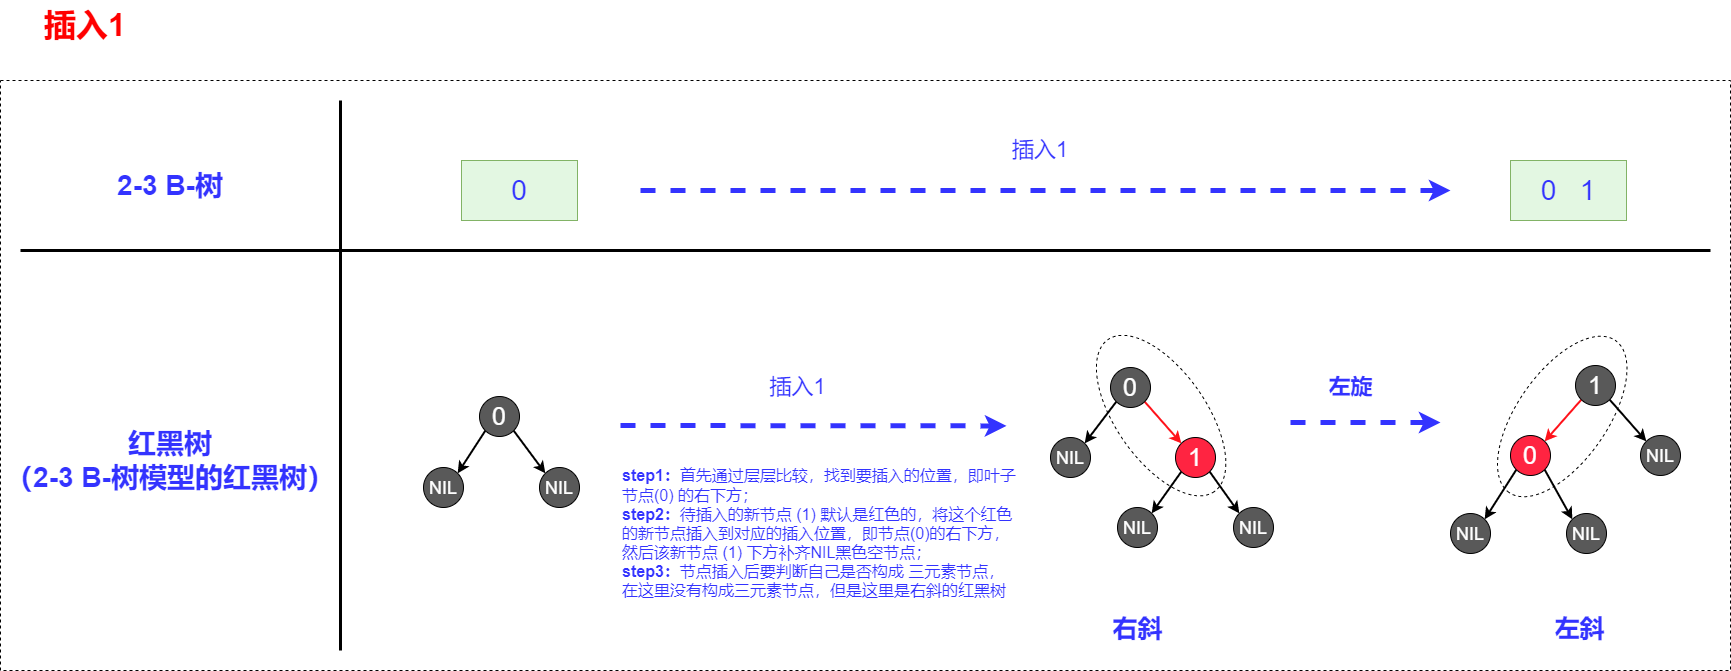

The diagram above was exported from draw.io. Its source (the exported page's mxGraphModel, read from the mxfile embedded in the PNG):
<mxGraphModel dx="2903" dy="1282" grid="1" gridSize="10" guides="1" tooltips="1" connect="1" arrows="1" fold="1" page="1" pageScale="1" pageWidth="827" pageHeight="1169" math="0" shadow="0">
  <root>
    <mxCell id="0" />
    <mxCell id="1" parent="0" />
    <mxCell id="nKxH_6NXMUGh3c4xkNOO-9" value="" style="rounded=0;whiteSpace=wrap;html=1;dashed=1;fontSize=25;" parent="1" vertex="1">
      <mxGeometry x="-680" y="470" width="1730" height="590" as="geometry" />
    </mxCell>
    <mxCell id="nKxH_6NXMUGh3c4xkNOO-6" value="" style="ellipse;whiteSpace=wrap;html=1;fontSize=25;dashed=1;rotation=-235;" parent="1" vertex="1">
      <mxGeometry x="789" y="761" width="185.5" height="90" as="geometry" />
    </mxCell>
    <mxCell id="nKxH_6NXMUGh3c4xkNOO-4" value="" style="ellipse;whiteSpace=wrap;html=1;fontSize=25;dashed=1;rotation=55;" parent="1" vertex="1">
      <mxGeometry x="387.87" y="760.1" width="185.5" height="90" as="geometry" />
    </mxCell>
    <mxCell id="HE7_67Kx2ELr8nlK-kkV-5" value="右斜" style="text;html=1;strokeColor=none;fillColor=none;align=center;verticalAlign=middle;whiteSpace=wrap;rounded=0;fontSize=25;fontColor=#3333FF;fontStyle=1" parent="1" vertex="1">
      <mxGeometry x="396.5" y="997" width="121" height="40" as="geometry" />
    </mxCell>
    <mxCell id="pe4goe89Q5cZUQR4ipVR-1" value="&lt;font style=&quot;font-size: 28px&quot;&gt;0&lt;/font&gt;" style="rounded=0;whiteSpace=wrap;html=1;fontSize=22;fillColor=#E3F7E2;strokeColor=#82b366;fontColor=#3333FF;" parent="1" vertex="1">
      <mxGeometry x="-219" y="550" width="116" height="60" as="geometry" />
    </mxCell>
    <mxCell id="pe4goe89Q5cZUQR4ipVR-3" value="" style="endArrow=classic;html=1;rounded=0;fontSize=22;fontColor=#3333FF;strokeColor=#3333FF;strokeWidth=5;fillColor=#FF0000;dashed=1;" parent="1" edge="1">
      <mxGeometry width="50" height="50" relative="1" as="geometry">
        <mxPoint x="-40" y="580" as="sourcePoint" />
        <mxPoint x="770" y="580" as="targetPoint" />
      </mxGeometry>
    </mxCell>
    <mxCell id="pe4goe89Q5cZUQR4ipVR-4" value="插入1" style="text;html=1;strokeColor=none;fillColor=none;align=center;verticalAlign=middle;whiteSpace=wrap;rounded=0;fontSize=22;fontColor=#3333FF;" parent="1" vertex="1">
      <mxGeometry x="270" y="520" width="180" height="40" as="geometry" />
    </mxCell>
    <mxCell id="pe4goe89Q5cZUQR4ipVR-5" value="&lt;span style=&quot;color: rgb(51, 51, 255); font-size: 28px; font-weight: 700;&quot;&gt;2-3 B-树&lt;/span&gt;" style="text;html=1;strokeColor=none;fillColor=none;align=center;verticalAlign=middle;whiteSpace=wrap;rounded=0;fontSize=28;" parent="1" vertex="1">
      <mxGeometry x="-570" y="550" width="120" height="50" as="geometry" />
    </mxCell>
    <mxCell id="pe4goe89Q5cZUQR4ipVR-7" value="" style="endArrow=none;html=1;rounded=0;strokeWidth=3;" parent="1" edge="1">
      <mxGeometry width="50" height="50" relative="1" as="geometry">
        <mxPoint x="-660" y="640" as="sourcePoint" />
        <mxPoint x="1030" y="640" as="targetPoint" />
      </mxGeometry>
    </mxCell>
    <mxCell id="pe4goe89Q5cZUQR4ipVR-16" style="rounded=0;orthogonalLoop=1;jettySize=auto;html=1;exitX=0;exitY=1;exitDx=0;exitDy=0;entryX=1;entryY=0;entryDx=0;entryDy=0;strokeWidth=2;strokeColor=#FF121A;" parent="1" source="pe4goe89Q5cZUQR4ipVR-17" target="pe4goe89Q5cZUQR4ipVR-19" edge="1">
      <mxGeometry relative="1" as="geometry" />
    </mxCell>
    <mxCell id="pe4goe89Q5cZUQR4ipVR-50" style="edgeStyle=none;rounded=0;orthogonalLoop=1;jettySize=auto;html=1;exitX=1;exitY=1;exitDx=0;exitDy=0;entryX=0;entryY=0;entryDx=0;entryDy=0;fontSize=18;fontColor=#FF0000;strokeWidth=2;" parent="1" source="pe4goe89Q5cZUQR4ipVR-17" target="pe4goe89Q5cZUQR4ipVR-49" edge="1">
      <mxGeometry relative="1" as="geometry" />
    </mxCell>
    <mxCell id="pe4goe89Q5cZUQR4ipVR-17" value="&lt;font color=&quot;#ffffff&quot; size=&quot;1&quot;&gt;&lt;span style=&quot;font-weight: normal ; font-size: 25px&quot;&gt;1&lt;/span&gt;&lt;/font&gt;" style="ellipse;whiteSpace=wrap;html=1;aspect=fixed;fontSize=22;fontColor=#3333FF;fillColor=#595959;fontStyle=1" parent="1" vertex="1">
      <mxGeometry x="895" y="755" width="40" height="40" as="geometry" />
    </mxCell>
    <mxCell id="pe4goe89Q5cZUQR4ipVR-47" style="edgeStyle=none;rounded=0;orthogonalLoop=1;jettySize=auto;html=1;exitX=0;exitY=1;exitDx=0;exitDy=0;entryX=1;entryY=0;entryDx=0;entryDy=0;fontSize=18;fontColor=#FF0000;strokeWidth=2;" parent="1" source="pe4goe89Q5cZUQR4ipVR-19" target="pe4goe89Q5cZUQR4ipVR-45" edge="1">
      <mxGeometry relative="1" as="geometry" />
    </mxCell>
    <mxCell id="pe4goe89Q5cZUQR4ipVR-48" style="edgeStyle=none;rounded=0;orthogonalLoop=1;jettySize=auto;html=1;exitX=1;exitY=1;exitDx=0;exitDy=0;entryX=0;entryY=0;entryDx=0;entryDy=0;fontSize=18;fontColor=#FF0000;strokeWidth=2;" parent="1" source="pe4goe89Q5cZUQR4ipVR-19" target="pe4goe89Q5cZUQR4ipVR-46" edge="1">
      <mxGeometry relative="1" as="geometry" />
    </mxCell>
    <mxCell id="pe4goe89Q5cZUQR4ipVR-19" value="&lt;font color=&quot;#ffffff&quot; size=&quot;1&quot;&gt;&lt;span style=&quot;font-weight: normal ; font-size: 25px&quot;&gt;0&lt;/span&gt;&lt;/font&gt;" style="ellipse;whiteSpace=wrap;html=1;aspect=fixed;fontSize=22;fontColor=#3333FF;fillColor=#FF2441;fontStyle=1" parent="1" vertex="1">
      <mxGeometry x="830" y="825" width="40" height="40" as="geometry" />
    </mxCell>
    <mxCell id="pe4goe89Q5cZUQR4ipVR-37" style="rounded=0;orthogonalLoop=1;jettySize=auto;html=1;exitX=0;exitY=1;exitDx=0;exitDy=0;entryX=1;entryY=0;entryDx=0;entryDy=0;fontSize=18;fontColor=#FF0000;strokeWidth=2;" parent="1" source="pe4goe89Q5cZUQR4ipVR-24" target="pe4goe89Q5cZUQR4ipVR-34" edge="1">
      <mxGeometry relative="1" as="geometry" />
    </mxCell>
    <mxCell id="pe4goe89Q5cZUQR4ipVR-38" style="edgeStyle=none;rounded=0;orthogonalLoop=1;jettySize=auto;html=1;exitX=1;exitY=1;exitDx=0;exitDy=0;entryX=0;entryY=0;entryDx=0;entryDy=0;fontSize=18;fontColor=#FF0000;strokeWidth=2;" parent="1" source="pe4goe89Q5cZUQR4ipVR-24" target="pe4goe89Q5cZUQR4ipVR-36" edge="1">
      <mxGeometry relative="1" as="geometry" />
    </mxCell>
    <mxCell id="pe4goe89Q5cZUQR4ipVR-24" value="&lt;font color=&quot;#ffffff&quot; size=&quot;1&quot;&gt;&lt;span style=&quot;font-weight: normal ; font-size: 25px&quot;&gt;0&lt;/span&gt;&lt;/font&gt;" style="ellipse;whiteSpace=wrap;html=1;aspect=fixed;fontSize=22;fontColor=#3333FF;fillColor=#595959;fontStyle=1" parent="1" vertex="1">
      <mxGeometry x="-201" y="786" width="40" height="40" as="geometry" />
    </mxCell>
    <mxCell id="pe4goe89Q5cZUQR4ipVR-25" value="" style="endArrow=classic;html=1;rounded=0;fontSize=22;fontColor=#3333FF;strokeColor=#3333FF;strokeWidth=5;fillColor=#FF0000;dashed=1;" parent="1" edge="1">
      <mxGeometry width="50" height="50" relative="1" as="geometry">
        <mxPoint x="-60" y="815" as="sourcePoint" />
        <mxPoint x="326" y="815.41" as="targetPoint" />
      </mxGeometry>
    </mxCell>
    <mxCell id="pe4goe89Q5cZUQR4ipVR-26" value="插入1" style="text;html=1;strokeColor=none;fillColor=none;align=center;verticalAlign=middle;whiteSpace=wrap;rounded=0;fontSize=22;fontColor=#3333FF;" parent="1" vertex="1">
      <mxGeometry x="60" y="757" width="115" height="40" as="geometry" />
    </mxCell>
    <mxCell id="pe4goe89Q5cZUQR4ipVR-27" value="&lt;span style=&quot;color: rgb(51 , 51 , 255) ; font-size: 28px&quot;&gt;红黑树&lt;br&gt;（2-3 B-树模型的红黑树）&lt;/span&gt;" style="text;html=1;strokeColor=none;fillColor=none;align=center;verticalAlign=middle;whiteSpace=wrap;rounded=0;fontSize=28;fontStyle=1" parent="1" vertex="1">
      <mxGeometry x="-680" y="802" width="340" height="95" as="geometry" />
    </mxCell>
    <mxCell id="pe4goe89Q5cZUQR4ipVR-28" value="插入1" style="text;html=1;strokeColor=none;fillColor=none;align=center;verticalAlign=middle;whiteSpace=wrap;rounded=0;fontSize=32;fontStyle=1;fontColor=#FF0000;" parent="1" vertex="1">
      <mxGeometry x="-670" y="390" width="150" height="50" as="geometry" />
    </mxCell>
    <mxCell id="pe4goe89Q5cZUQR4ipVR-29" style="rounded=0;orthogonalLoop=1;jettySize=auto;html=1;exitX=1;exitY=1;exitDx=0;exitDy=0;entryX=0;entryY=0;entryDx=0;entryDy=0;strokeWidth=2;strokeColor=#FF121A;" parent="1" source="pe4goe89Q5cZUQR4ipVR-30" target="pe4goe89Q5cZUQR4ipVR-31" edge="1">
      <mxGeometry relative="1" as="geometry" />
    </mxCell>
    <mxCell id="pe4goe89Q5cZUQR4ipVR-40" style="edgeStyle=none;rounded=0;orthogonalLoop=1;jettySize=auto;html=1;exitX=0;exitY=1;exitDx=0;exitDy=0;entryX=1;entryY=0;entryDx=0;entryDy=0;fontSize=18;fontColor=#FF0000;strokeWidth=2;" parent="1" source="pe4goe89Q5cZUQR4ipVR-30" target="pe4goe89Q5cZUQR4ipVR-39" edge="1">
      <mxGeometry relative="1" as="geometry" />
    </mxCell>
    <mxCell id="pe4goe89Q5cZUQR4ipVR-30" value="&lt;font color=&quot;#ffffff&quot; size=&quot;1&quot;&gt;&lt;span style=&quot;font-weight: normal ; font-size: 25px&quot;&gt;0&lt;/span&gt;&lt;/font&gt;" style="ellipse;whiteSpace=wrap;html=1;aspect=fixed;fontSize=22;fontColor=#3333FF;fillColor=#595959;fontStyle=1" parent="1" vertex="1">
      <mxGeometry x="430" y="757" width="40" height="40" as="geometry" />
    </mxCell>
    <mxCell id="pe4goe89Q5cZUQR4ipVR-43" style="edgeStyle=none;rounded=0;orthogonalLoop=1;jettySize=auto;html=1;exitX=0;exitY=1;exitDx=0;exitDy=0;entryX=1;entryY=0;entryDx=0;entryDy=0;fontSize=18;fontColor=#FF0000;strokeWidth=2;" parent="1" source="pe4goe89Q5cZUQR4ipVR-31" target="pe4goe89Q5cZUQR4ipVR-41" edge="1">
      <mxGeometry relative="1" as="geometry" />
    </mxCell>
    <mxCell id="pe4goe89Q5cZUQR4ipVR-44" style="edgeStyle=none;rounded=0;orthogonalLoop=1;jettySize=auto;html=1;exitX=1;exitY=1;exitDx=0;exitDy=0;entryX=0;entryY=0;entryDx=0;entryDy=0;fontSize=18;fontColor=#FF0000;strokeWidth=2;" parent="1" source="pe4goe89Q5cZUQR4ipVR-31" target="pe4goe89Q5cZUQR4ipVR-42" edge="1">
      <mxGeometry relative="1" as="geometry" />
    </mxCell>
    <mxCell id="pe4goe89Q5cZUQR4ipVR-31" value="&lt;font color=&quot;#ffffff&quot; size=&quot;1&quot;&gt;&lt;span style=&quot;font-weight: normal ; font-size: 25px&quot;&gt;1&lt;/span&gt;&lt;/font&gt;" style="ellipse;whiteSpace=wrap;html=1;aspect=fixed;fontSize=22;fontColor=#3333FF;fillColor=#FF2441;fontStyle=1" parent="1" vertex="1">
      <mxGeometry x="495" y="827" width="40" height="40" as="geometry" />
    </mxCell>
    <mxCell id="pe4goe89Q5cZUQR4ipVR-32" value="&lt;b&gt;step1：&lt;/b&gt;首先通过层层比较，找到要插入的位置，即叶子节点(0) 的右下方；&lt;br&gt;&lt;b&gt;step2：&lt;/b&gt;待插入的新节点 (1) 默认是红色的，将这个红色的新节点插入到对应的插入位置，即节点(0)的右下方，然后该新节点 (1) 下方补齐NIL黑色空节点；&lt;br&gt;&lt;b&gt;step3：&lt;/b&gt;节点插入后要判断自己是否构成 三元素节点，在这里没有构成三元素节点，但是这里是右斜的红黑树" style="text;html=1;strokeColor=none;fillColor=none;align=left;verticalAlign=middle;whiteSpace=wrap;rounded=0;fontSize=16;fontColor=#3333FF;" parent="1" vertex="1">
      <mxGeometry x="-60" y="838" width="397" height="170" as="geometry" />
    </mxCell>
    <mxCell id="pe4goe89Q5cZUQR4ipVR-34" value="&lt;font color=&quot;#ffffff&quot; size=&quot;1&quot;&gt;&lt;span style=&quot;font-weight: normal ; font-size: 18px&quot;&gt;NIL&lt;/span&gt;&lt;/font&gt;" style="ellipse;whiteSpace=wrap;html=1;aspect=fixed;fontSize=22;fontColor=#3333FF;fillColor=#595959;fontStyle=1" parent="1" vertex="1">
      <mxGeometry x="-257" y="857" width="40" height="40" as="geometry" />
    </mxCell>
    <mxCell id="pe4goe89Q5cZUQR4ipVR-36" value="&lt;font color=&quot;#ffffff&quot; size=&quot;1&quot;&gt;&lt;span style=&quot;font-weight: normal ; font-size: 18px&quot;&gt;NIL&lt;/span&gt;&lt;/font&gt;" style="ellipse;whiteSpace=wrap;html=1;aspect=fixed;fontSize=22;fontColor=#3333FF;fillColor=#595959;fontStyle=1" parent="1" vertex="1">
      <mxGeometry x="-141" y="857" width="40" height="40" as="geometry" />
    </mxCell>
    <mxCell id="pe4goe89Q5cZUQR4ipVR-39" value="&lt;font color=&quot;#ffffff&quot; size=&quot;1&quot;&gt;&lt;span style=&quot;font-weight: normal ; font-size: 18px&quot;&gt;NIL&lt;/span&gt;&lt;/font&gt;" style="ellipse;whiteSpace=wrap;html=1;aspect=fixed;fontSize=22;fontColor=#3333FF;fillColor=#595959;fontStyle=1" parent="1" vertex="1">
      <mxGeometry x="370" y="827" width="40" height="40" as="geometry" />
    </mxCell>
    <mxCell id="pe4goe89Q5cZUQR4ipVR-41" value="&lt;font color=&quot;#ffffff&quot; size=&quot;1&quot;&gt;&lt;span style=&quot;font-weight: normal ; font-size: 18px&quot;&gt;NIL&lt;/span&gt;&lt;/font&gt;" style="ellipse;whiteSpace=wrap;html=1;aspect=fixed;fontSize=22;fontColor=#3333FF;fillColor=#595959;fontStyle=1" parent="1" vertex="1">
      <mxGeometry x="437" y="897" width="40" height="40" as="geometry" />
    </mxCell>
    <mxCell id="pe4goe89Q5cZUQR4ipVR-42" value="&lt;font color=&quot;#ffffff&quot; size=&quot;1&quot;&gt;&lt;span style=&quot;font-weight: normal ; font-size: 18px&quot;&gt;NIL&lt;/span&gt;&lt;/font&gt;" style="ellipse;whiteSpace=wrap;html=1;aspect=fixed;fontSize=22;fontColor=#3333FF;fillColor=#595959;fontStyle=1" parent="1" vertex="1">
      <mxGeometry x="553" y="897" width="40" height="40" as="geometry" />
    </mxCell>
    <mxCell id="pe4goe89Q5cZUQR4ipVR-45" value="&lt;font color=&quot;#ffffff&quot; size=&quot;1&quot;&gt;&lt;span style=&quot;font-weight: normal ; font-size: 18px&quot;&gt;NIL&lt;/span&gt;&lt;/font&gt;" style="ellipse;whiteSpace=wrap;html=1;aspect=fixed;fontSize=22;fontColor=#3333FF;fillColor=#595959;fontStyle=1" parent="1" vertex="1">
      <mxGeometry x="770" y="903" width="40" height="40" as="geometry" />
    </mxCell>
    <mxCell id="pe4goe89Q5cZUQR4ipVR-46" value="&lt;font color=&quot;#ffffff&quot; size=&quot;1&quot;&gt;&lt;span style=&quot;font-weight: normal ; font-size: 18px&quot;&gt;NIL&lt;/span&gt;&lt;/font&gt;" style="ellipse;whiteSpace=wrap;html=1;aspect=fixed;fontSize=22;fontColor=#3333FF;fillColor=#595959;fontStyle=1" parent="1" vertex="1">
      <mxGeometry x="886" y="903" width="40" height="40" as="geometry" />
    </mxCell>
    <mxCell id="pe4goe89Q5cZUQR4ipVR-49" value="&lt;font color=&quot;#ffffff&quot; size=&quot;1&quot;&gt;&lt;span style=&quot;font-weight: normal ; font-size: 18px&quot;&gt;NIL&lt;/span&gt;&lt;/font&gt;" style="ellipse;whiteSpace=wrap;html=1;aspect=fixed;fontSize=22;fontColor=#3333FF;fillColor=#595959;fontStyle=1" parent="1" vertex="1">
      <mxGeometry x="960" y="825" width="40" height="40" as="geometry" />
    </mxCell>
    <mxCell id="nKxH_6NXMUGh3c4xkNOO-1" value="左斜" style="text;html=1;strokeColor=none;fillColor=none;align=center;verticalAlign=middle;whiteSpace=wrap;rounded=0;fontSize=25;fontColor=#3333FF;fontStyle=1" parent="1" vertex="1">
      <mxGeometry x="839" y="997" width="121" height="40" as="geometry" />
    </mxCell>
    <mxCell id="nKxH_6NXMUGh3c4xkNOO-2" value="" style="endArrow=classic;html=1;rounded=0;fontSize=22;fontColor=#3333FF;strokeColor=#3333FF;strokeWidth=5;fillColor=#FF0000;dashed=1;" parent="1" edge="1">
      <mxGeometry width="50" height="50" relative="1" as="geometry">
        <mxPoint x="610" y="812" as="sourcePoint" />
        <mxPoint x="760" y="812" as="targetPoint" />
      </mxGeometry>
    </mxCell>
    <mxCell id="nKxH_6NXMUGh3c4xkNOO-3" value="左旋" style="text;html=1;strokeColor=none;fillColor=none;align=center;verticalAlign=middle;whiteSpace=wrap;rounded=0;fontSize=22;fontColor=#3333FF;fontStyle=1" parent="1" vertex="1">
      <mxGeometry x="610" y="757" width="121" height="40" as="geometry" />
    </mxCell>
    <mxCell id="nKxH_6NXMUGh3c4xkNOO-8" value="&lt;font style=&quot;font-size: 28px&quot;&gt;0&amp;nbsp; &amp;nbsp;1&lt;/font&gt;" style="rounded=0;whiteSpace=wrap;html=1;fontSize=22;fillColor=#E3F7E2;strokeColor=#82b366;fontColor=#3333FF;" parent="1" vertex="1">
      <mxGeometry x="830" y="550" width="116" height="60" as="geometry" />
    </mxCell>
    <mxCell id="eA-bIldq7nSPDbfAEUS--1" value="" style="endArrow=none;html=1;rounded=0;strokeWidth=3;" edge="1" parent="1">
      <mxGeometry width="50" height="50" relative="1" as="geometry">
        <mxPoint x="-340" y="1040" as="sourcePoint" />
        <mxPoint x="-340" y="490" as="targetPoint" />
      </mxGeometry>
    </mxCell>
  </root>
</mxGraphModel>